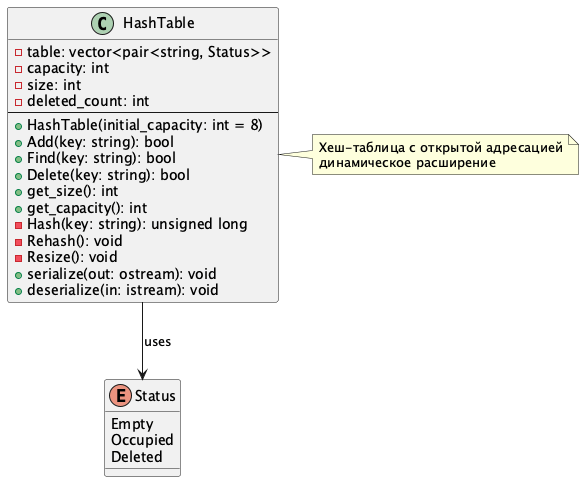

The diagram above was rendered by PlantUML. Its source (embedded in the PNG):
@startuml HashTable

enum Status {
  Empty
  Occupied
  Deleted
}

class HashTable {
  - table: vector<pair<string, Status>>
  - capacity: int
  - size: int
  - deleted_count: int
  ---
  + HashTable(initial_capacity: int = 8)
  + Add(key: string): bool
  + Find(key: string): bool
  + Delete(key: string): bool
  + get_size(): int
  + get_capacity(): int
  - Hash(key: string): unsigned long
  - Rehash(): void
  - Resize(): void
  + serialize(out: ostream): void
  + deserialize(in: istream): void
}

HashTable --> Status : uses

note right of HashTable
  Хеш-таблица с открытой адресацией
  динамическое расширение
end note

@enduml